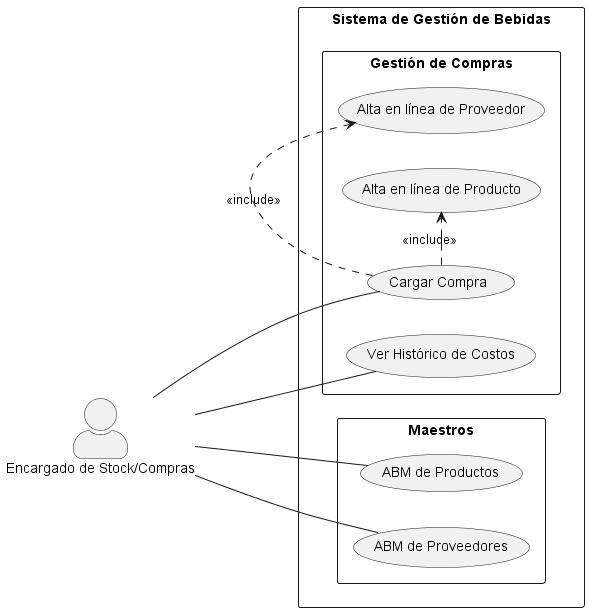

The diagram above was rendered by PlantUML. Its source (embedded in the PNG):
@startuml
left to right direction
skinparam actorStyle awesome
skinparam packageStyle rectangle

actor "Encargado de Stock/Compras" as Encargado

rectangle "Sistema de Gestión de Bebidas" {
    package "Gestión de Compras" {
        usecase "Cargar Compra" as CargarCompra
        usecase "Alta en línea de Proveedor" as AltaProveedor
        usecase "Alta en línea de Producto" as AltaProducto
        usecase "Ver Histórico de Costos" as HistorialCostos
    }
    
    package "Maestros" {
        usecase "ABM de Productos" as ABMProducto
        usecase "ABM de Proveedores" as ABMProveedor
    }
}

Encargado -- CargarCompra
Encargado -- HistorialCostos
Encargado -- ABMProducto
Encargado -- ABMProveedor

CargarCompra .> AltaProveedor : <<include>>
CargarCompra .> AltaProducto : <<include>>

@enduml